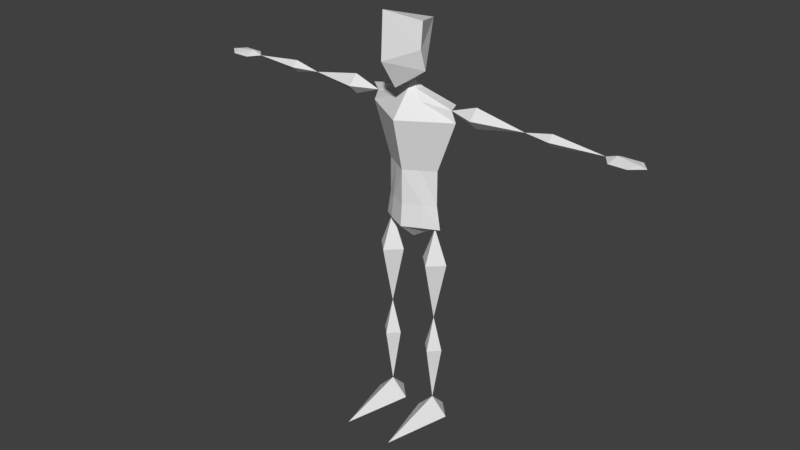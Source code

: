 # Source: human.blend  (saved by Blender 2.79.0; exported with 4.5.12 LTS)
import bpy
from mathutils import Matrix  # noqa: F401  (used for matrix-valued properties, if any)

bpy.ops.wm.read_factory_settings(use_empty=True)
scene = bpy.context.scene
scene.name = 'Scene'

# ---- collections
col_collection_1 = bpy.data.collections.new('Collection 1'); scene.collection.children.link(col_collection_1)

# ---- world
world_world = bpy.data.worlds.new('World'); scene.world = world_world
world_world.color = (0.05088, 0.05088, 0.05088)
world_world.use_sun_shadow = False
world_world.sun_shadow_jitter_overblur = 0.0
world_world.cycles.sampling_method = 'MANUAL'

# ---- meshes
me_plane = bpy.data.meshes.new('Plane')
me_plane.from_pydata([(0.05, 0.1, 0.0), (0.15, -0.3, 0.0), (0.15, 0.2, 0.0), (0.25, 0.1, 0.0), (0.15, 0.1, 0.1), (-0.25, 0.1, 0.0), (-0.15, -0.3, 0.0), (-0.15, 0.2, 0.0), (-0.05, 0.1, 0.0), (0.184, 0.1, 1.2), (0.15, 0.0406, 0.44), (0.2094, 0.1, 0.44), (0.0906, 0.1, 0.44), (0.15, 0.1594, 0.44), (0.15, 0.1, 0.64), (0.2315, 0.1, 1.0), (0.15, 0.01854, 1.0), (0.0, -0.01, 1.21), (0.06854, 0.1, 1.0), (0.15, 0.1815, 1.0), (0.15, 0.1, 1.2), (-0.15, 0.1, 0.1), (-0.15, 0.0406, 0.44), (-0.0906, 0.1, 0.44), (-0.2094, 0.1, 0.44), (-0.15, 0.1594, 0.44), (-0.15, 0.1, 0.64), (-0.06854, 0.1, 1.0), (-0.15, 0.01854, 1.0), (0.0, 0.21, 1.21), (-0.2315, 0.1, 1.0), (-0.15, 0.1815, 1.0), (-0.15, 0.1, 1.2), (0.0, 0.2, 1.34), (0.0, -7.451e-09, 1.34), (0.16, 0.1, 1.34), (-0.16, 0.1, 1.34), (-0.184, 0.1, 1.2), (0.0, 0.1, 1.11), (-0.1, 0.15, 1.34), (0.1, 0.05, 1.34), (0.1, 0.15, 1.34), (-0.1, 0.05, 1.34), (-0.11, 0.045, 1.21), (-0.11, 0.155, 1.21), (0.11, 0.045, 1.21), (0.11, 0.155, 1.21), (0.0, 0.2, 1.54), (0.0, -7.451e-09, 1.54), (0.16, 0.1, 1.54), (-0.16, 0.1, 1.54), (-0.08, 0.15, 1.54), (0.08, 0.05, 1.54), (0.08, 0.15, 1.54), (-0.08, 0.05, 1.54), (0.0, 0.27, 1.84), (0.0, -0.07, 1.84), (0.272, 0.1, 1.84), (-0.272, 0.1, 1.84), (-0.136, 0.185, 1.84), (0.136, 0.015, 1.84), (0.136, 0.185, 1.84), (-0.136, 0.015, 1.84), (0.0, 0.151, 1.98), (0.0, 0.049, 1.98), (0.272, 0.1, 1.94), (-0.272, 0.1, 1.94), (-0.03672, 0.1255, 1.98), (0.03672, 0.0745, 1.98), (0.03672, 0.1255, 1.98), (-0.03672, 0.0745, 1.98), (0.0, 0.1, 2.02), (-0.07372, 0.05232, 1.928), (-0.07372, 0.1477, 1.928), (0.0, 0.1954, 1.928), (0.2448, 0.1, 1.903), (0.07372, 0.1477, 1.928), (-0.2448, 0.1, 1.903), (0.07372, 0.05232, 1.928), (0.0, 0.004645, 1.928), (0.0, -0.1597, 2.177), (0.1264, -0.006194, 2.223), (0.0, 0.2535, 2.309), (-0.1264, 0.0316, 2.104), (0.1264, 0.0316, 2.104), (0.0, -0.05348, 2.012), (-0.1264, -0.006194, 2.223), (0.0, -0.146, 2.437), (0.1264, 0.007524, 2.368), (-0.1264, 0.007524, 2.368), (0.4, 0.04343, 1.9), (0.4, 0.1, 1.843), (0.4, 0.1, 1.957), (0.4, 0.1566, 1.9), (0.69, 0.1, 1.9), (0.846, 0.1, 1.866), (0.846, 0.06606, 1.9), (1.196, 0.15, 1.9), (0.846, 0.1, 1.934), (0.846, 0.1339, 1.9), (1.136, 0.1, 1.9), (1.306, 0.15, 1.9), (1.356, 0.09, 1.9), (1.286, 0.03, 1.9), (1.186, 0.03, 1.9), (1.196, 0.1, 1.92), (1.306, 0.09, 1.91), (1.196, 0.1, 1.88), (1.306, 0.09, 1.89), (-0.4, 0.04343, 1.9), (-0.4, 0.1, 1.843), (-0.4, 0.1, 1.957), (-0.4, 0.1566, 1.9), (-0.69, 0.1, 1.9), (-0.846, 0.1, 1.866), (-0.846, 0.06606, 1.9), (-1.196, 0.15, 1.9), (-0.846, 0.1, 1.934), (-0.846, 0.1339, 1.9), (-1.136, 0.1, 1.9), (-1.306, 0.15, 1.9), (-1.356, 0.09, 1.9), (-1.286, 0.03, 1.9), (-1.186, 0.03, 1.9), (-1.196, 0.1, 1.92), (-1.306, 0.09, 1.91), (-1.196, 0.1, 1.88), (-1.306, 0.09, 1.89)], [], [(0, 2, 3, 1), (1, 3, 4), (2, 0, 4), (3, 2, 4), (0, 1, 4), (5, 7, 8, 6), (6, 8, 21), (7, 5, 21), (8, 7, 21), (5, 6, 21), (13, 12, 14), (10, 11, 14), (13, 4, 12), (10, 4, 11), (11, 4, 13), (12, 4, 10), (16, 15, 20), (11, 13, 14), (12, 10, 14), (19, 18, 20), (19, 14, 18), (16, 14, 15), (15, 14, 19), (18, 14, 16), (15, 19, 20), (18, 16, 20), (25, 24, 26), (22, 23, 26), (25, 21, 24), (22, 21, 23), (23, 21, 25), (24, 21, 22), (28, 27, 32), (23, 25, 26), (24, 22, 26), (31, 30, 32), (31, 26, 30), (28, 26, 27), (27, 26, 31), (30, 26, 28), (27, 31, 32), (30, 28, 32), (42, 36, 37, 43), (39, 44, 37, 36), (46, 9, 20), (45, 20, 9), (40, 45, 9, 35), (41, 35, 9, 46), (43, 37, 32), (44, 32, 37), (29, 38, 32, 44), (17, 43, 32, 38), (33, 41, 46, 29), (34, 17, 45, 40), (17, 38, 20, 45), (29, 46, 20, 38), (33, 29, 44, 39), (34, 42, 43, 17), (39, 51, 47, 33), (36, 42, 54, 50), (35, 49, 52, 40), (40, 52, 48, 34), (42, 34, 48, 54), (36, 50, 51, 39), (35, 41, 53, 49), (41, 33, 47, 53), (51, 59, 55, 47), (50, 54, 62, 58), (49, 57, 60, 52), (52, 60, 56, 48), (54, 48, 56, 62), (50, 58, 59, 51), (49, 53, 61, 57), (53, 47, 55, 61), (75, 76, 69, 65), (76, 74, 63, 69), (73, 67, 63, 74), (77, 72, 70, 66), (75, 65, 68, 78), (78, 68, 64, 79), (72, 79, 64, 70), (77, 66, 67, 73), (68, 71, 64), (69, 68, 65), (69, 71, 68), (67, 66, 70), (57, 75, 78, 60), (60, 78, 79, 56), (70, 64, 71), (67, 70, 71), (63, 71, 69), (63, 67, 71), (62, 56, 79, 72), (58, 77, 73, 59), (58, 62, 72, 77), (59, 73, 74, 55), (61, 55, 74, 76), (57, 61, 76, 75), (84, 81, 80, 85), (82, 88, 81), (85, 71, 84), (82, 71, 83), (83, 71, 85), (84, 71, 82), (83, 86, 82), (85, 80, 86, 83), (82, 81, 84), (87, 88, 82, 89), (80, 87, 89, 86), (86, 89, 82), (81, 88, 87, 80), (93, 92, 94), (92, 75, 90), (92, 93, 75), (93, 91, 75), (90, 75, 91), (94, 99, 95), (90, 91, 94), (91, 93, 94), (92, 90, 94), (99, 98, 100), (98, 99, 94), (94, 96, 98), (95, 96, 94), (96, 95, 100), (95, 99, 100), (98, 96, 100), (107, 104, 100), (107, 108, 103, 104), (103, 108, 102), (106, 103, 102), (103, 106, 105, 104), (104, 105, 100), (97, 100, 105), (97, 107, 100), (97, 101, 108, 107), (101, 97, 105, 106), (102, 101, 106), (102, 108, 101), (112, 113, 111), (111, 109, 77), (111, 77, 112), (112, 77, 110), (109, 110, 77), (113, 114, 118), (109, 113, 110), (110, 113, 112), (111, 113, 109), (118, 119, 117), (117, 113, 118), (113, 117, 115), (114, 113, 115), (115, 119, 114), (114, 119, 118), (117, 119, 115), (126, 119, 123), (126, 123, 122, 127), (122, 121, 127), (125, 121, 122), (122, 123, 124, 125), (123, 119, 124), (116, 124, 119), (116, 119, 126), (116, 126, 127, 120), (120, 125, 124, 116), (121, 125, 120), (121, 120, 127)])
me_plane.use_remesh_preserve_volume = False
me_plane.use_remesh_preserve_attributes = False
me_plane.use_mirror_vertex_groups = False
me_plane.update()
arm_armature = bpy.data.armatures.new('Armature')  # bones are not reproduced

# ---- objects
ob_armature = bpy.data.objects.new('Armature', arm_armature)
ob_plane = bpy.data.objects.new('Plane', me_plane)

# ---- transforms, parenting, visibility, modifiers, constraints
ob_armature.location = (0.0, 0.0, 1.2)
ob_armature.lineart.crease_threshold = 0.0
ob_plane.parent = ob_armature
ob_plane.matrix_parent_inverse = Matrix(((1.0, 0.0, 0.0, -0.0), (0.0, 1.0, 0.0, -0.0), (0.0, 0.0, 1.0, -1.2), (0.0, 0.0, 0.0, 1.0)))
ob_plane.location = (0.0, 0.0, 0.0)
ob_plane.lineart.crease_threshold = 0.0
_vg = ob_plane.vertex_groups.new(name='Bone')
_vg.add([9, 17, 20, 29, 32, 37, 38, 43, 44, 45, 46], 1.0, 'REPLACE')
_vg = ob_plane.vertex_groups.new(name='Bone.001')
_vg.add([33, 34, 35, 36, 39, 40, 41, 42, 47, 48, 49, 50, 51, 52, 53, 54], 1.0, 'REPLACE')
_vg = ob_plane.vertex_groups.new(name='Bone.002')
_vg.add([55, 56, 57, 58, 59, 60, 61, 62, 63, 64, 65, 66, 67, 68, 69, 70, 71, 72, 73, 74, 75, 76, 77, 78, 79], 1.0, 'REPLACE')
_vg = ob_plane.vertex_groups.new(name='Bone.003')
for _i, _w in zip([71, 80, 81, 82, 83, 84, 85, 86, 87, 88, 89], [0.997, 0.9967, 1.0, 0.9969, 1.0, 1.0, 0.9946, 1.0, 1.0, 0.9993, 1.0]): _vg.add([_i], _w, 'REPLACE')
_vg = ob_plane.vertex_groups.new(name='Bone.004')
_vg.add([75, 90, 91, 92, 93, 94], 1.0, 'REPLACE')
_vg = ob_plane.vertex_groups.new(name='Bone.005')
for _i, _w in zip([94, 95, 96, 98, 99, 100], [0.9987, 1.0, 1.0, 1.0, 1.0, 1.0]): _vg.add([_i], _w, 'REPLACE')
_vg = ob_plane.vertex_groups.new(name='Bone.006')
_vg.add([97, 100, 101, 102, 103, 104, 105, 106, 107, 108], 1.0, 'REPLACE')
_vg = ob_plane.vertex_groups.new(name='Bone.007')
for _i, _w in zip([77, 109, 110, 111, 112, 113], [1.0, 1.0, 1.0, 1.0, 1.0, 0.9998]): _vg.add([_i], _w, 'REPLACE')
_vg = ob_plane.vertex_groups.new(name='Bone.008')
for _i, _w in zip([113, 114, 115, 117, 118, 119], [0.9999, 1.0, 1.0, 1.0, 1.0, 0.9998]): _vg.add([_i], _w, 'REPLACE')
_vg = ob_plane.vertex_groups.new(name='Bone.009')
_vg.add([116, 119, 120, 121, 122, 123, 124, 125, 126, 127], 1.0, 'REPLACE')
_vg = ob_plane.vertex_groups.new(name='Bone.010')
_vg.add([14, 15, 16, 18, 19, 20], 1.0, 'REPLACE')
_vg = ob_plane.vertex_groups.new(name='Bone.011')
for _i, _w in zip([4, 10, 11, 12, 13, 14], [1.0, 1.0, 1.0, 1.0, 1.0, 1.0]): _vg.add([_i], _w, 'REPLACE')
_vg = ob_plane.vertex_groups.new(name='Bone.013')
for _i, _w in zip([26, 27, 28, 30, 31, 32, 37], [1.0, 1.0, 1.0, 1.0, 1.0, 1.0, 0.003801]): _vg.add([_i], _w, 'REPLACE')
_vg = ob_plane.vertex_groups.new(name='Bone.014')
for _i, _w in zip([21, 22, 23, 24, 25, 26], [1.0, 1.0, 1.0, 0.9996, 1.0, 0.9997]): _vg.add([_i], _w, 'REPLACE')
_vg = ob_plane.vertex_groups.new(name='Bone.012')
_vg.add([0, 1, 2, 3, 4], 1.0, 'REPLACE')
_vg = ob_plane.vertex_groups.new(name='Bone.015')
for _i, _w in zip([5, 6, 7, 8, 21], [1.0, 1.0, 1.0, 1.0, 0.9996]): _vg.add([_i], _w, 'REPLACE')
_m = ob_plane.modifiers.new('Armature', 'ARMATURE')
_m.object = ob_armature

# ---- collection membership
col_collection_1.objects.link(ob_armature)
col_collection_1.objects.link(ob_plane)

# ---- scene / render settings (as saved in the file)
scene.frame_start = 1; scene.frame_end = 250; scene.frame_set(1)
scene.render.engine = 'BLENDER_EEVEE_NEXT'
scene.render.resolution_percentage = 50
scene.render.dither_intensity = 0.0
scene.cycles.use_denoising = False
scene.cycles.samples = 128
scene.cycles.sampling_pattern = 'TABULATED_SOBOL'
scene.cycles.use_adaptive_sampling = False
scene.cycles.use_light_tree = False
scene.cycles.blur_glossy = 0.0
scene.cycles.sample_clamp_indirect = 0.0
scene.view_settings.view_transform = 'Standard'
bpy.context.view_layer.update()

# ---- added for rendering (the .blend has no active camera and no usable light): camera, sun
cam_auto = bpy.data.cameras.new('AutoCamera')
cam_auto.lens = 50.0
cam_auto.sensor_width = 36.0
cam_auto.clip_end = 1000.0
ob_auto_camera = bpy.data.objects.new('AutoCamera', cam_auto)
scene.collection.objects.link(ob_auto_camera)
ob_auto_camera.location = (3.41428, -4.11214, 3.94981)
ob_auto_camera.rotation_euler = (1.09748, -7.21219e-08, 0.694738)
scene.camera = ob_auto_camera
light_auto_sun = bpy.data.lights.new('AutoSun', 'SUN')
light_auto_sun.energy = 3.0
light_auto_sun.angle = 0.0523599
ob_auto_sun = bpy.data.objects.new('AutoSun', light_auto_sun)
scene.collection.objects.link(ob_auto_sun)
ob_auto_sun.rotation_euler = (0.872665, 0.174533, 0.523599)
bpy.context.view_layer.update()
